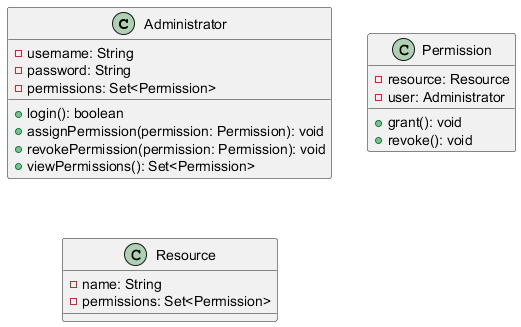

The diagram above was rendered by PlantUML. Its source (embedded in the PNG):
@startuml
    class Administrator {
        - username: String
        - password: String
        - permissions: Set<Permission>

        + login(): boolean
        + assignPermission(permission: Permission): void
        + revokePermission(permission: Permission): void
        + viewPermissions(): Set<Permission>
    }

    class Permission {
        - resource: Resource
        - user: Administrator

        + grant(): void
        + revoke(): void
    }

    class Resource {
        - name: String
        - permissions: Set<Permission>
    }
    @enduml